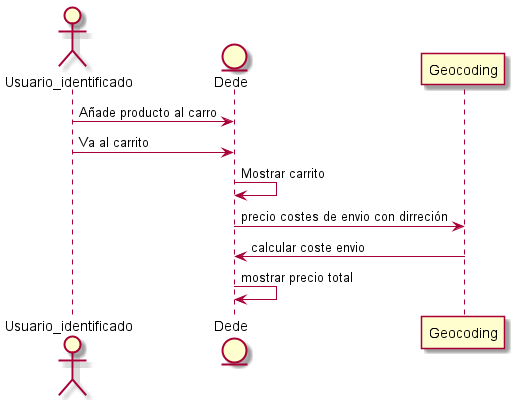

The diagram above was rendered by PlantUML. Its source (embedded in the PNG):
@startuml
actor Usuario_identificado
entity Dede
Usuario_identificado-> Dede: Añade producto al carro
Usuario_identificado-> Dede: Va al carrito
Dede->Dede:Mostrar carrito
Dede->Geocoding:precio costes de envio con dirreción
Geocoding->Dede:calcular coste envio
Dede->Dede:mostrar precio total
@endtuml